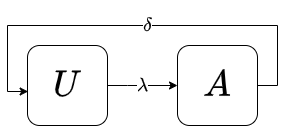

The diagram above was exported from draw.io. Its source (the exported page's mxGraphModel, read from the mxfile embedded in the PNG):
<mxGraphModel dx="517" dy="403" grid="1" gridSize="10" guides="1" tooltips="1" connect="1" arrows="1" fold="1" page="1" pageScale="1" pageWidth="850" pageHeight="1100" math="1" shadow="0">
  <root>
    <mxCell id="0" />
    <mxCell id="1" parent="0" />
    <mxCell id="2" value="" style="group" vertex="1" connectable="0" parent="1">
      <mxGeometry x="60" y="120" width="270" height="100" as="geometry" />
    </mxCell>
    <mxCell id="3" value="&lt;font style=&quot;font-size: 30px&quot;&gt;$$U$$&lt;/font&gt;" style="whiteSpace=wrap;html=1;aspect=fixed;rounded=1;" vertex="1" parent="2">
      <mxGeometry x="20" y="20" width="80" height="80" as="geometry" />
    </mxCell>
    <mxCell id="4" style="edgeStyle=orthogonalEdgeStyle;rounded=0;orthogonalLoop=1;jettySize=auto;html=1;entryX=0.008;entryY=0.575;entryDx=0;entryDy=0;entryPerimeter=0;" edge="1" parent="2" source="6" target="3">
      <mxGeometry relative="1" as="geometry">
        <Array as="points">
          <mxPoint x="270" y="60" />
          <mxPoint x="270" />
          <mxPoint />
          <mxPoint y="66" />
        </Array>
      </mxGeometry>
    </mxCell>
    <mxCell id="5" value="$$\delta$$" style="edgeLabel;html=1;align=center;verticalAlign=middle;resizable=0;points=[];fontSize=16;" vertex="1" connectable="0" parent="4">
      <mxGeometry x="-0.0977" relative="1" as="geometry">
        <mxPoint x="-12.83" as="offset" />
      </mxGeometry>
    </mxCell>
    <mxCell id="6" value="&lt;span style=&quot;font-size: 30px&quot;&gt;$$A$$&lt;/span&gt;" style="whiteSpace=wrap;html=1;aspect=fixed;rounded=1;glass=0;sketch=0;shadow=0;" vertex="1" parent="2">
      <mxGeometry x="170" y="20" width="80" height="80" as="geometry" />
    </mxCell>
    <mxCell id="7" value="$$\lambda$$" style="edgeStyle=orthogonalEdgeStyle;rounded=0;orthogonalLoop=1;jettySize=auto;html=1;fontSize=16;" edge="1" parent="2" source="3" target="6">
      <mxGeometry relative="1" as="geometry">
        <Array as="points">
          <mxPoint x="120" y="60" />
          <mxPoint x="120" y="60" />
        </Array>
      </mxGeometry>
    </mxCell>
  </root>
</mxGraphModel>